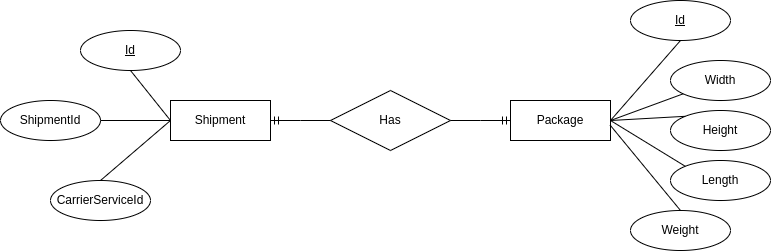

The diagram above was exported from draw.io. Its source (the exported page's mxGraphModel, read from the mxfile embedded in the PNG):
<mxGraphModel dx="1183" dy="621" grid="1" gridSize="10" guides="1" tooltips="1" connect="1" arrows="1" fold="1" page="1" pageScale="1" pageWidth="850" pageHeight="1100" math="0" shadow="0" extFonts="Permanent Marker^https://fonts.googleapis.com/css?family=Permanent+Marker">
  <root>
    <mxCell id="0" />
    <mxCell id="1" parent="0" />
    <mxCell id="BcNUM-AAl4l9ss-OuN3M-4" value="Shipment" style="whiteSpace=wrap;html=1;align=center;" parent="1" vertex="1">
      <mxGeometry x="200" y="260" width="100" height="40" as="geometry" />
    </mxCell>
    <mxCell id="BcNUM-AAl4l9ss-OuN3M-5" value="Id" style="ellipse;whiteSpace=wrap;html=1;align=center;fontStyle=4;" parent="1" vertex="1">
      <mxGeometry x="110" y="190" width="100" height="40" as="geometry" />
    </mxCell>
    <mxCell id="BcNUM-AAl4l9ss-OuN3M-6" value="" style="endArrow=none;html=1;rounded=0;entryX=0.5;entryY=1;entryDx=0;entryDy=0;exitX=0;exitY=0.5;exitDx=0;exitDy=0;" parent="1" source="BcNUM-AAl4l9ss-OuN3M-4" target="BcNUM-AAl4l9ss-OuN3M-5" edge="1">
      <mxGeometry width="50" height="50" relative="1" as="geometry">
        <mxPoint x="190" y="270" as="sourcePoint" />
        <mxPoint x="240" y="220" as="targetPoint" />
      </mxGeometry>
    </mxCell>
    <mxCell id="BcNUM-AAl4l9ss-OuN3M-7" value="CarrierServiceId" style="ellipse;whiteSpace=wrap;html=1;align=center;" parent="1" vertex="1">
      <mxGeometry x="80" y="340" width="100" height="40" as="geometry" />
    </mxCell>
    <mxCell id="BcNUM-AAl4l9ss-OuN3M-8" value="ShipmentId" style="ellipse;whiteSpace=wrap;html=1;align=center;" parent="1" vertex="1">
      <mxGeometry x="30" y="260" width="100" height="40" as="geometry" />
    </mxCell>
    <mxCell id="BcNUM-AAl4l9ss-OuN3M-9" value="" style="endArrow=none;html=1;rounded=0;entryX=0;entryY=0.5;entryDx=0;entryDy=0;exitX=1;exitY=0.5;exitDx=0;exitDy=0;" parent="1" target="BcNUM-AAl4l9ss-OuN3M-4" edge="1" source="BcNUM-AAl4l9ss-OuN3M-8">
      <mxGeometry width="50" height="50" relative="1" as="geometry">
        <mxPoint x="130" y="305" as="sourcePoint" />
        <mxPoint x="180" y="255" as="targetPoint" />
      </mxGeometry>
    </mxCell>
    <mxCell id="zJPqq6t4JRjqpyY9hvsH-1" value="" style="endArrow=none;html=1;rounded=0;exitX=0.5;exitY=0;exitDx=0;exitDy=0;" edge="1" parent="1" source="BcNUM-AAl4l9ss-OuN3M-7">
      <mxGeometry width="50" height="50" relative="1" as="geometry">
        <mxPoint x="150" y="330" as="sourcePoint" />
        <mxPoint x="200" y="280" as="targetPoint" />
      </mxGeometry>
    </mxCell>
    <mxCell id="zJPqq6t4JRjqpyY9hvsH-3" value="Package" style="whiteSpace=wrap;html=1;align=center;" vertex="1" parent="1">
      <mxGeometry x="540" y="260" width="100" height="40" as="geometry" />
    </mxCell>
    <mxCell id="zJPqq6t4JRjqpyY9hvsH-4" value="Id" style="ellipse;whiteSpace=wrap;html=1;align=center;fontStyle=4;" vertex="1" parent="1">
      <mxGeometry x="660" y="160" width="100" height="40" as="geometry" />
    </mxCell>
    <mxCell id="zJPqq6t4JRjqpyY9hvsH-5" value="Height" style="ellipse;whiteSpace=wrap;html=1;align=center;" vertex="1" parent="1">
      <mxGeometry x="700" y="270" width="100" height="40" as="geometry" />
    </mxCell>
    <mxCell id="zJPqq6t4JRjqpyY9hvsH-6" value="Width" style="ellipse;whiteSpace=wrap;html=1;align=center;" vertex="1" parent="1">
      <mxGeometry x="700" y="220" width="100" height="40" as="geometry" />
    </mxCell>
    <mxCell id="zJPqq6t4JRjqpyY9hvsH-7" value="" style="endArrow=none;html=1;rounded=0;exitX=1;exitY=0.5;exitDx=0;exitDy=0;" edge="1" parent="1" source="zJPqq6t4JRjqpyY9hvsH-3">
      <mxGeometry width="50" height="50" relative="1" as="geometry">
        <mxPoint x="640" y="270" as="sourcePoint" />
        <mxPoint x="710" y="200" as="targetPoint" />
      </mxGeometry>
    </mxCell>
    <mxCell id="zJPqq6t4JRjqpyY9hvsH-8" value="Length" style="ellipse;whiteSpace=wrap;html=1;align=center;" vertex="1" parent="1">
      <mxGeometry x="700" y="320" width="100" height="40" as="geometry" />
    </mxCell>
    <mxCell id="zJPqq6t4JRjqpyY9hvsH-9" value="Weight" style="ellipse;whiteSpace=wrap;html=1;align=center;" vertex="1" parent="1">
      <mxGeometry x="660" y="370" width="100" height="40" as="geometry" />
    </mxCell>
    <mxCell id="zJPqq6t4JRjqpyY9hvsH-13" value="" style="endArrow=none;html=1;rounded=0;" edge="1" parent="1" target="zJPqq6t4JRjqpyY9hvsH-6">
      <mxGeometry width="50" height="50" relative="1" as="geometry">
        <mxPoint x="640" y="280" as="sourcePoint" />
        <mxPoint x="690" y="230" as="targetPoint" />
      </mxGeometry>
    </mxCell>
    <mxCell id="zJPqq6t4JRjqpyY9hvsH-14" value="" style="endArrow=none;html=1;rounded=0;exitX=1;exitY=0.5;exitDx=0;exitDy=0;entryX=0;entryY=0;entryDx=0;entryDy=0;" edge="1" parent="1" source="zJPqq6t4JRjqpyY9hvsH-3" target="zJPqq6t4JRjqpyY9hvsH-5">
      <mxGeometry width="50" height="50" relative="1" as="geometry">
        <mxPoint x="650" y="330" as="sourcePoint" />
        <mxPoint x="700" y="280" as="targetPoint" />
      </mxGeometry>
    </mxCell>
    <mxCell id="zJPqq6t4JRjqpyY9hvsH-15" value="" style="endArrow=none;html=1;rounded=0;exitX=1;exitY=0.5;exitDx=0;exitDy=0;entryX=0;entryY=0;entryDx=0;entryDy=0;" edge="1" parent="1" source="zJPqq6t4JRjqpyY9hvsH-3" target="zJPqq6t4JRjqpyY9hvsH-8">
      <mxGeometry width="50" height="50" relative="1" as="geometry">
        <mxPoint x="640" y="340" as="sourcePoint" />
        <mxPoint x="690" y="290" as="targetPoint" />
      </mxGeometry>
    </mxCell>
    <mxCell id="zJPqq6t4JRjqpyY9hvsH-16" value="" style="endArrow=none;html=1;rounded=0;entryX=0.996;entryY=0.614;entryDx=0;entryDy=0;entryPerimeter=0;exitX=0.5;exitY=0;exitDx=0;exitDy=0;" edge="1" parent="1" source="zJPqq6t4JRjqpyY9hvsH-9" target="zJPqq6t4JRjqpyY9hvsH-3">
      <mxGeometry width="50" height="50" relative="1" as="geometry">
        <mxPoint x="600" y="370" as="sourcePoint" />
        <mxPoint x="650" y="320" as="targetPoint" />
      </mxGeometry>
    </mxCell>
    <mxCell id="zJPqq6t4JRjqpyY9hvsH-18" value="" style="edgeStyle=entityRelationEdgeStyle;fontSize=12;html=1;endArrow=ERmandOne;startArrow=ERmandOne;rounded=0;entryX=0;entryY=0.5;entryDx=0;entryDy=0;exitX=1;exitY=0.5;exitDx=0;exitDy=0;" edge="1" parent="1" source="BcNUM-AAl4l9ss-OuN3M-4" target="zJPqq6t4JRjqpyY9hvsH-3">
      <mxGeometry width="100" height="100" relative="1" as="geometry">
        <mxPoint x="310" y="370" as="sourcePoint" />
        <mxPoint x="410" y="270" as="targetPoint" />
      </mxGeometry>
    </mxCell>
    <mxCell id="zJPqq6t4JRjqpyY9hvsH-19" value="Has" style="shape=rhombus;perimeter=rhombusPerimeter;whiteSpace=wrap;html=1;align=center;" vertex="1" parent="1">
      <mxGeometry x="360" y="250" width="120" height="60" as="geometry" />
    </mxCell>
  </root>
</mxGraphModel>